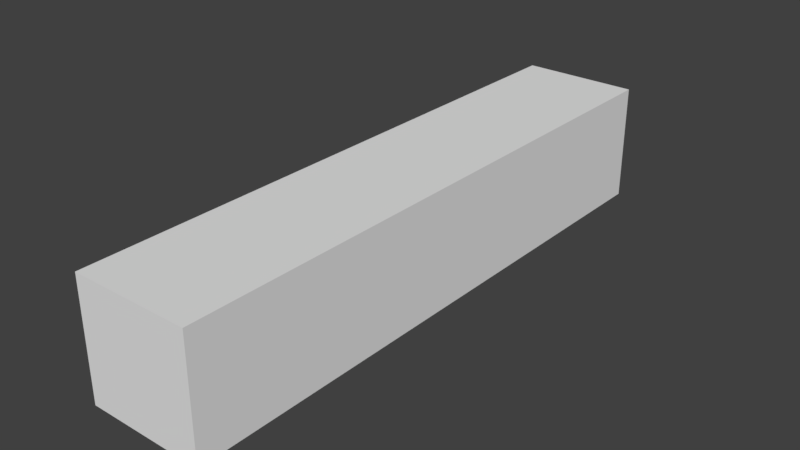 # Source: LaserBeam.blend  (saved by Blender 2.78.0; exported with 4.5.12 LTS)
import bpy
from mathutils import Matrix  # noqa: F401  (used for matrix-valued properties, if any)

bpy.ops.wm.read_factory_settings(use_empty=True)
scene = bpy.context.scene
scene.name = 'Scene'

# ---- collections
col_collection_1 = bpy.data.collections.new('Collection 1'); scene.collection.children.link(col_collection_1)

# ---- materials (node trees are filled in below, after node groups)
mat_laserbeammaterial = bpy.data.materials.new('LaserBeamMaterial')
mat_laserbeammaterial.alpha_threshold = 0.0
mat_laserbeammaterial.use_transparent_shadow = False
mat_laserbeammaterial.roughness = 0.5
mat_laserbeammaterial.line_color = (0.0, 0.0, 0.0, 1.0)

# ---- material node trees

# ---- world
world_world = bpy.data.worlds.new('World'); scene.world = world_world
world_world.color = (0.05088, 0.05088, 0.05088)
world_world.use_sun_shadow = False
world_world.sun_shadow_jitter_overblur = 0.0
world_world.cycles.sampling_method = 'MANUAL'

# ---- meshes
me_cube_001 = bpy.data.meshes.new('Cube.001')
me_cube_001.from_pydata([(0.05, -0.25, -0.05), (0.05, -0.25, 0.05), (-0.05, -0.25, -0.05), (-0.05, -0.25, 0.05), (0.05, 0.25, -0.05), (0.05, 0.25, 0.05), (-0.05, 0.25, -0.05), (-0.05, 0.25, 0.05)], [], [(0, 1, 3, 2), (2, 3, 7, 6), (6, 7, 5, 4), (4, 5, 1, 0), (2, 6, 4, 0), (7, 3, 1, 5)])
me_cube_001.use_remesh_preserve_volume = False
me_cube_001.use_remesh_preserve_attributes = False
me_cube_001.use_mirror_vertex_groups = False
me_cube_001.update()
me_cube = bpy.data.meshes.new('Cube')
me_cube.from_pydata([(0.005, 0.25, 0.0), (0.005, -0.25, 0.0), (-0.005, 0.25, 0.0), (-0.005, -0.25, 0.0)], [], [(0, 1, 3, 2)])
_uv = me_cube.uv_layers.new(name='UVMap')
_uv.uv.foreach_set('vector', [0.0, 0.0, 0.0, 0.0, 0.0, 0.0, 0.0, 0.0])
me_cube.materials.append(mat_laserbeammaterial)
me_cube.use_remesh_preserve_volume = False
me_cube.use_remesh_preserve_attributes = False
me_cube.use_mirror_vertex_groups = False
me_cube.update()

# ---- objects
ob_laserbeamcollider = bpy.data.objects.new('LaserBeamCollider', me_cube_001)
ob_laserbeam = bpy.data.objects.new('LaserBeam', me_cube)

# ---- transforms, parenting, visibility, modifiers, constraints
ob_laserbeamcollider.location = (0.0, 0.0, 0.0)
ob_laserbeamcollider.lineart.crease_threshold = 0.0
ob_laserbeam.location = (0.0, 0.0, 0.0)
ob_laserbeam.lock_rotations_4d = False
ob_laserbeam.empty_display_type = 'ARROWS'
ob_laserbeam.lineart.crease_threshold = 0.0

# ---- collection membership
col_collection_1.objects.link(ob_laserbeamcollider)
col_collection_1.objects.link(ob_laserbeam)

# ---- scene / render settings (as saved in the file)
scene.frame_start = 1; scene.frame_end = 250; scene.frame_set(1)
scene.render.engine = 'BLENDER_EEVEE_NEXT'
scene.render.resolution_percentage = 50
scene.render.dither_intensity = 0.0
scene.cycles.use_denoising = False
scene.cycles.samples = 128
scene.cycles.sampling_pattern = 'TABULATED_SOBOL'
scene.cycles.light_sampling_threshold = 0.0
scene.cycles.use_adaptive_sampling = False
scene.cycles.use_light_tree = False
scene.cycles.blur_glossy = 0.0
scene.cycles.sample_clamp_indirect = 0.0
scene.view_settings.view_transform = 'Standard'
bpy.context.view_layer.update()

# ---- added for rendering (the .blend has no active camera and no usable light): camera, sun
cam_auto = bpy.data.cameras.new('AutoCamera')
cam_auto.lens = 50.0
cam_auto.sensor_width = 36.0
cam_auto.clip_end = 1000.0
ob_auto_camera = bpy.data.objects.new('AutoCamera', cam_auto)
scene.collection.objects.link(ob_auto_camera)
ob_auto_camera.location = (0.480761, -0.576913, 0.384609)
ob_auto_camera.rotation_euler = (1.09748, -7.21219e-08, 0.694738)
scene.camera = ob_auto_camera
light_auto_sun = bpy.data.lights.new('AutoSun', 'SUN')
light_auto_sun.energy = 3.0
light_auto_sun.angle = 0.0523599
ob_auto_sun = bpy.data.objects.new('AutoSun', light_auto_sun)
scene.collection.objects.link(ob_auto_sun)
ob_auto_sun.rotation_euler = (0.872665, 0.174533, 0.523599)
bpy.context.view_layer.update()
